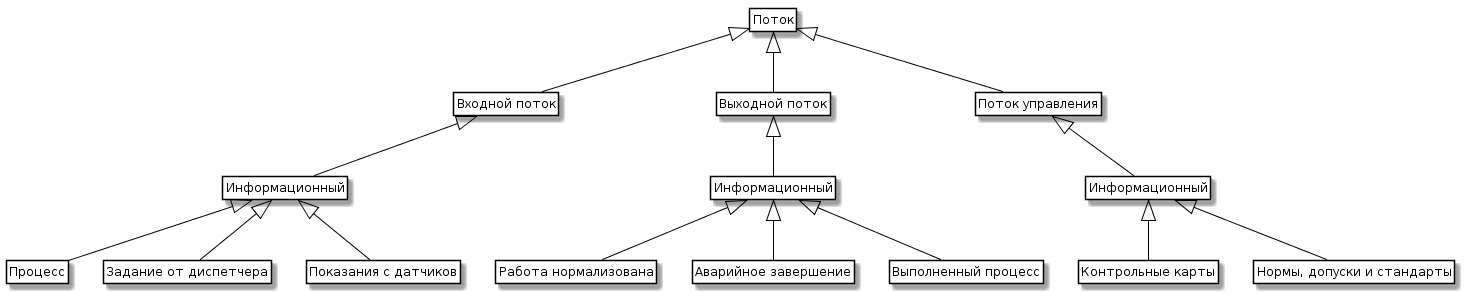

The diagram above was rendered by PlantUML. Its source (embedded in the PNG):
@startuml
skinparam class {
	BackgroundColor White
	ArrowColor Black
	BorderColor Black
}
class Entity as "Поток"

class Input as "Входной поток"
class Output as "Выходной поток"
class Control as "Поток управления"

class InInfo as "Информационный"
class OutInfo as "Информационный"
class ControlInfo as "Информационный"

class Process as "Процесс"
class Task as "Задание от диспетчера"
class Sensors as "Показания с датчиков"

class Shewhart as "Контрольные карты"
class Norm as "Нормы, допуски и стандарты"

class NormalWork as "Работа нормализована"
class Terminate as "Аварийное завершение"
class SuccessfulWork as "Выполненный процесс"

Entity <|-- Input 
Entity <|-- Output 
Entity <|-- Control 
Input <|-- InInfo  
InInfo <|-- Process
InInfo <|-- Task 
InInfo <|-- Sensors 
Output <|-- OutInfo
Control <|-- ControlInfo
OutInfo<|-- NormalWork 
OutInfo<|-- Terminate 
OutInfo<|-- SuccessfulWork  
ControlInfo<|-- Shewhart
ControlInfo<|-- Norm 



hide members
hide circle
hide methods
@enduml